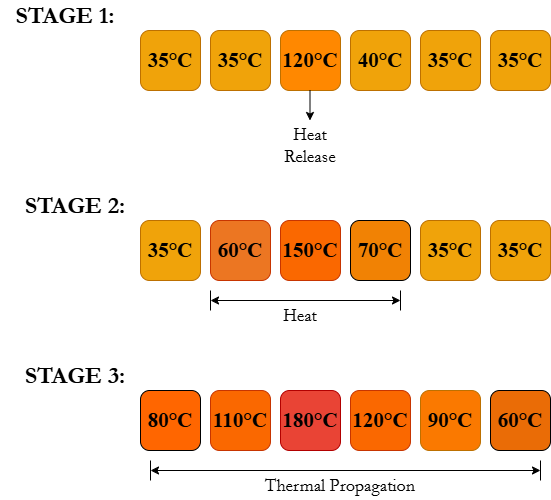

The diagram above was exported from draw.io. Its source (the exported page's mxGraphModel, read from the mxfile embedded in the PNG):
<mxGraphModel dx="999" dy="519" grid="1" gridSize="10" guides="1" tooltips="1" connect="1" arrows="1" fold="1" page="1" pageScale="1" pageWidth="850" pageHeight="1100" math="0" shadow="0">
  <root>
    <mxCell id="0" />
    <mxCell id="1" parent="0" />
    <mxCell id="pFtBseFpQNQqnjJaUvdv-40" connectable="0" parent="1" style="group" value="" vertex="1">
      <mxGeometry height="160" width="550" x="20" y="20" as="geometry" />
    </mxCell>
    <mxCell id="pFtBseFpQNQqnjJaUvdv-35" parent="pFtBseFpQNQqnjJaUvdv-40" style="text;html=1;whiteSpace=wrap;strokeColor=none;fillColor=none;align=center;verticalAlign=middle;rounded=0;fontSize=24;container=1;" value="&lt;font face=&quot;Garamond&quot; style=&quot;color: rgb(0, 0, 0);&quot;&gt;&lt;b&gt;STAGE 1:&lt;/b&gt;&lt;/font&gt;" vertex="1">
      <mxGeometry height="30" width="130" as="geometry" />
    </mxCell>
    <mxCell id="pFtBseFpQNQqnjJaUvdv-39" connectable="0" parent="pFtBseFpQNQqnjJaUvdv-40" style="group" value="" vertex="1">
      <mxGeometry height="130" width="410" x="140" y="30" as="geometry" />
    </mxCell>
    <mxCell id="pFtBseFpQNQqnjJaUvdv-21" connectable="0" parent="pFtBseFpQNQqnjJaUvdv-39" style="group" value="" vertex="1">
      <mxGeometry height="60" width="410" as="geometry" />
    </mxCell>
    <mxCell id="zWBYUkV0MKdUDCQFIWyG-1" parent="pFtBseFpQNQqnjJaUvdv-21" style="rounded=1;whiteSpace=wrap;html=1;fillColor=#f0a30a;fontSize=21;labelBorderColor=none;fillStyle=solid;fontColor=#000000;strokeColor=#BD7000;" value="&lt;font face=&quot;Times New Roman&quot; style=&quot;color: light-dark(rgb(0, 0, 0), rgb(0, 0, 0));&quot;&gt;&lt;b&gt;35°C&lt;/b&gt;&lt;/font&gt;" vertex="1">
      <mxGeometry height="60" width="60" as="geometry" />
    </mxCell>
    <mxCell id="pFtBseFpQNQqnjJaUvdv-16" parent="pFtBseFpQNQqnjJaUvdv-21" style="rounded=1;whiteSpace=wrap;html=1;fillColor=#f0a30a;fontSize=21;labelBorderColor=none;fontColor=#000000;strokeColor=#BD7000;" value="&lt;font face=&quot;Times New Roman&quot; style=&quot;color: light-dark(rgb(0, 0, 0), rgb(0, 0, 0));&quot;&gt;&lt;b&gt;35°C&lt;/b&gt;&lt;/font&gt;" vertex="1">
      <mxGeometry height="60" width="60" x="70" as="geometry" />
    </mxCell>
    <mxCell id="pFtBseFpQNQqnjJaUvdv-17" parent="pFtBseFpQNQqnjJaUvdv-21" style="rounded=1;whiteSpace=wrap;html=1;fillColor=light-dark(#ff8800, #9a5800);fontSize=21;labelBorderColor=none;fontColor=#000000;strokeColor=#BD7000;" value="&lt;font face=&quot;Times New Roman&quot; style=&quot;color: light-dark(rgb(0, 0, 0), rgb(0, 0, 0));&quot;&gt;&lt;b&gt;120°C&lt;/b&gt;&lt;/font&gt;" vertex="1">
      <mxGeometry height="60" width="60" x="140" as="geometry" />
    </mxCell>
    <mxCell id="pFtBseFpQNQqnjJaUvdv-18" parent="pFtBseFpQNQqnjJaUvdv-21" style="rounded=1;whiteSpace=wrap;html=1;fillColor=light-dark(#F0A30A,#000000);fontSize=21;labelBorderColor=none;fontColor=#000000;strokeColor=#BD7000;" value="&lt;font face=&quot;Times New Roman&quot; style=&quot;color: light-dark(rgb(0, 0, 0), rgb(0, 0, 0));&quot;&gt;&lt;b&gt;40°C&lt;/b&gt;&lt;/font&gt;" vertex="1">
      <mxGeometry height="60" width="60" x="210" as="geometry" />
    </mxCell>
    <mxCell id="pFtBseFpQNQqnjJaUvdv-19" parent="pFtBseFpQNQqnjJaUvdv-21" style="rounded=1;whiteSpace=wrap;html=1;fillColor=#f0a30a;fontSize=21;labelBorderColor=none;fontColor=#000000;strokeColor=#BD7000;" value="&lt;font face=&quot;Times New Roman&quot; style=&quot;color: light-dark(rgb(0, 0, 0), rgb(0, 0, 0));&quot;&gt;&lt;b&gt;35°C&lt;/b&gt;&lt;/font&gt;" vertex="1">
      <mxGeometry height="60" width="60" x="280" as="geometry" />
    </mxCell>
    <mxCell id="pFtBseFpQNQqnjJaUvdv-20" parent="pFtBseFpQNQqnjJaUvdv-21" style="rounded=1;whiteSpace=wrap;html=1;fillColor=#f0a30a;fontSize=21;labelBorderColor=none;fontColor=#000000;strokeColor=#BD7000;" value="&lt;font face=&quot;Times New Roman&quot; style=&quot;color: light-dark(rgb(0, 0, 0), rgb(0, 0, 0));&quot;&gt;&lt;b&gt;35°C&lt;/b&gt;&lt;/font&gt;" vertex="1">
      <mxGeometry height="60" width="60" x="350" as="geometry" />
    </mxCell>
    <mxCell id="pFtBseFpQNQqnjJaUvdv-32" edge="1" parent="pFtBseFpQNQqnjJaUvdv-39" style="endArrow=classic;html=1;rounded=0;" value="">
      <mxGeometry height="50" relative="1" width="50" as="geometry">
        <mxPoint x="169.5" y="60" as="sourcePoint" />
        <mxPoint x="169.5" y="90" as="targetPoint" />
      </mxGeometry>
    </mxCell>
    <mxCell id="pFtBseFpQNQqnjJaUvdv-33" parent="pFtBseFpQNQqnjJaUvdv-39" style="text;html=1;whiteSpace=wrap;strokeColor=none;fillColor=none;align=center;verticalAlign=middle;rounded=0;fontFamily=Garamond;fontSize=18;" value="Heat Release" vertex="1">
      <mxGeometry height="30" width="60" x="140" y="100" as="geometry" />
    </mxCell>
    <mxCell id="pFtBseFpQNQqnjJaUvdv-59" connectable="0" parent="1" style="group" value="" vertex="1">
      <mxGeometry height="140" width="540" x="30" y="210" as="geometry" />
    </mxCell>
    <mxCell id="pFtBseFpQNQqnjJaUvdv-42" connectable="0" parent="pFtBseFpQNQqnjJaUvdv-59" style="group" value="" vertex="1">
      <mxGeometry height="90" width="540" as="geometry" />
    </mxCell>
    <mxCell id="pFtBseFpQNQqnjJaUvdv-30" connectable="0" parent="pFtBseFpQNQqnjJaUvdv-42" style="group" value="" vertex="1">
      <mxGeometry height="60" width="410" x="130" y="30" as="geometry" />
    </mxCell>
    <mxCell id="pFtBseFpQNQqnjJaUvdv-23" parent="pFtBseFpQNQqnjJaUvdv-30" style="rounded=1;whiteSpace=wrap;html=1;fillColor=#f0a30a;fontSize=21;labelBorderColor=none;fontColor=#000000;strokeColor=#BD7000;" value="&lt;font face=&quot;Times New Roman&quot; style=&quot;color: light-dark(rgb(0, 0, 0), rgb(0, 0, 0));&quot;&gt;&lt;b&gt;35°C&lt;/b&gt;&lt;/font&gt;" vertex="1">
      <mxGeometry height="60" width="60" as="geometry" />
    </mxCell>
    <mxCell id="pFtBseFpQNQqnjJaUvdv-24" parent="pFtBseFpQNQqnjJaUvdv-30" style="rounded=1;whiteSpace=wrap;html=1;fillColor=light-dark(#ec7622, #e96b12);fontSize=21;labelBorderColor=none;fontColor=#000000;strokeColor=#C73500;" value="&lt;font face=&quot;Times New Roman&quot; style=&quot;color: light-dark(rgb(0, 0, 0), rgb(0, 0, 0));&quot;&gt;&lt;b&gt;60°C&lt;/b&gt;&lt;/font&gt;" vertex="1">
      <mxGeometry height="60" width="60" x="70" as="geometry" />
    </mxCell>
    <mxCell id="pFtBseFpQNQqnjJaUvdv-25" parent="pFtBseFpQNQqnjJaUvdv-30" style="rounded=1;whiteSpace=wrap;html=1;fillColor=#fa6800;fontSize=21;labelBorderColor=none;fontColor=#000000;strokeColor=#C73500;" value="&lt;font face=&quot;Times New Roman&quot; style=&quot;color: light-dark(rgb(0, 0, 0), rgb(0, 0, 0));&quot;&gt;&lt;b&gt;150°C&lt;/b&gt;&lt;/font&gt;" vertex="1">
      <mxGeometry height="60" width="60" x="140" as="geometry" />
    </mxCell>
    <mxCell id="pFtBseFpQNQqnjJaUvdv-26" parent="pFtBseFpQNQqnjJaUvdv-30" style="rounded=1;whiteSpace=wrap;html=1;fillColor=light-dark(#f18204, #FF972D);fontSize=21;labelBorderColor=none;" value="&lt;font face=&quot;Times New Roman&quot; style=&quot;color: light-dark(rgb(0, 0, 0), rgb(0, 0, 0));&quot;&gt;&lt;b&gt;70°C&lt;/b&gt;&lt;/font&gt;" vertex="1">
      <mxGeometry height="60" width="60" x="210" as="geometry" />
    </mxCell>
    <mxCell id="pFtBseFpQNQqnjJaUvdv-27" parent="pFtBseFpQNQqnjJaUvdv-30" style="rounded=1;whiteSpace=wrap;html=1;fillColor=#f0a30a;fontSize=21;labelBorderColor=none;fontColor=#000000;strokeColor=#BD7000;" value="&lt;font face=&quot;Times New Roman&quot; style=&quot;color: light-dark(rgb(0, 0, 0), rgb(0, 0, 0));&quot;&gt;&lt;b&gt;35°C&lt;/b&gt;&lt;/font&gt;" vertex="1">
      <mxGeometry height="60" width="60" x="280" as="geometry" />
    </mxCell>
    <mxCell id="pFtBseFpQNQqnjJaUvdv-28" parent="pFtBseFpQNQqnjJaUvdv-30" style="rounded=1;whiteSpace=wrap;html=1;fillColor=#f0a30a;fontSize=21;labelBorderColor=none;fontColor=#000000;strokeColor=#BD7000;" value="&lt;font face=&quot;Times New Roman&quot; style=&quot;color: light-dark(rgb(0, 0, 0), rgb(0, 0, 0));&quot;&gt;&lt;b&gt;35°C&lt;/b&gt;&lt;/font&gt;" vertex="1">
      <mxGeometry height="60" width="60" x="350" as="geometry" />
    </mxCell>
    <mxCell id="pFtBseFpQNQqnjJaUvdv-41" parent="pFtBseFpQNQqnjJaUvdv-42" style="text;html=1;whiteSpace=wrap;strokeColor=none;fillColor=none;align=center;verticalAlign=middle;rounded=0;fontSize=24;container=1;" value="&lt;font face=&quot;Garamond&quot;&gt;&lt;b&gt;STAGE 2:&lt;/b&gt;&lt;/font&gt;" vertex="1">
      <mxGeometry height="30" width="130" as="geometry" />
    </mxCell>
    <mxCell id="pFtBseFpQNQqnjJaUvdv-43" edge="1" parent="pFtBseFpQNQqnjJaUvdv-59" style="endArrow=classic;startArrow=classic;html=1;rounded=0;" value="">
      <mxGeometry height="50" relative="1" width="50" as="geometry">
        <mxPoint x="200" y="110" as="sourcePoint" />
        <mxPoint x="390" y="110" as="targetPoint" />
      </mxGeometry>
    </mxCell>
    <mxCell id="pFtBseFpQNQqnjJaUvdv-46" edge="1" parent="pFtBseFpQNQqnjJaUvdv-59" style="endArrow=none;html=1;rounded=0;" value="">
      <mxGeometry height="50" relative="1" width="50" as="geometry">
        <mxPoint x="200" y="120" as="sourcePoint" />
        <mxPoint x="200" y="100" as="targetPoint" />
      </mxGeometry>
    </mxCell>
    <mxCell id="pFtBseFpQNQqnjJaUvdv-47" edge="1" parent="pFtBseFpQNQqnjJaUvdv-59" style="endArrow=none;html=1;rounded=0;" value="">
      <mxGeometry height="50" relative="1" width="50" as="geometry">
        <mxPoint x="390" y="120" as="sourcePoint" />
        <mxPoint x="390" y="100" as="targetPoint" />
      </mxGeometry>
    </mxCell>
    <mxCell id="pFtBseFpQNQqnjJaUvdv-58" parent="pFtBseFpQNQqnjJaUvdv-59" style="text;html=1;whiteSpace=wrap;strokeColor=none;fillColor=none;align=center;verticalAlign=middle;rounded=0;fontFamily=Garamond;fontSize=18;" value="Heat" vertex="1">
      <mxGeometry height="30" width="60" x="260" y="110" as="geometry" />
    </mxCell>
    <mxCell id="pFtBseFpQNQqnjJaUvdv-61" connectable="0" parent="1" style="group" value="" vertex="1">
      <mxGeometry height="90" width="540" x="30" y="380" as="geometry" />
    </mxCell>
    <mxCell id="pFtBseFpQNQqnjJaUvdv-62" connectable="0" parent="pFtBseFpQNQqnjJaUvdv-61" style="group" value="" vertex="1">
      <mxGeometry height="60" width="410" x="130" y="30" as="geometry" />
    </mxCell>
    <mxCell id="pFtBseFpQNQqnjJaUvdv-63" parent="pFtBseFpQNQqnjJaUvdv-62" style="rounded=1;whiteSpace=wrap;html=1;fillColor=light-dark(#ff6600, #C47615);fontSize=21;labelBorderColor=none;" value="&lt;font face=&quot;Times New Roman&quot; style=&quot;color: light-dark(rgb(0, 0, 0), rgb(0, 0, 0));&quot;&gt;&lt;b&gt;80°C&lt;/b&gt;&lt;/font&gt;" vertex="1">
      <mxGeometry height="60" width="60" as="geometry" />
    </mxCell>
    <mxCell id="pFtBseFpQNQqnjJaUvdv-64" parent="pFtBseFpQNQqnjJaUvdv-62" style="rounded=1;whiteSpace=wrap;html=1;fillColor=#fa6800;fontSize=21;labelBorderColor=none;fontColor=#000000;strokeColor=#C73500;" value="&lt;font face=&quot;Times New Roman&quot; style=&quot;color: light-dark(rgb(0, 0, 0), rgb(0, 0, 0));&quot;&gt;&lt;b&gt;110°C&lt;/b&gt;&lt;/font&gt;" vertex="1">
      <mxGeometry height="60" width="60" x="70" as="geometry" />
    </mxCell>
    <mxCell id="pFtBseFpQNQqnjJaUvdv-65" parent="pFtBseFpQNQqnjJaUvdv-62" style="rounded=1;whiteSpace=wrap;html=1;fillColor=light-dark(#e94435, #ff9281);fontSize=21;labelBorderColor=none;fontColor=#ffffff;strokeColor=#B20000;" value="&lt;font face=&quot;Times New Roman&quot; style=&quot;color: light-dark(rgb(0, 0, 0), rgb(0, 0, 0));&quot;&gt;&lt;b&gt;180°C&lt;/b&gt;&lt;/font&gt;" vertex="1">
      <mxGeometry height="60" width="60" x="140" as="geometry" />
    </mxCell>
    <mxCell id="pFtBseFpQNQqnjJaUvdv-66" parent="pFtBseFpQNQqnjJaUvdv-62" style="rounded=1;whiteSpace=wrap;html=1;fillColor=#fa6800;fontSize=21;labelBorderColor=none;fontColor=#000000;strokeColor=#C73500;" value="&lt;font face=&quot;Times New Roman&quot; style=&quot;color: light-dark(rgb(0, 0, 0), rgb(0, 0, 0));&quot;&gt;&lt;b&gt;120°C&lt;/b&gt;&lt;/font&gt;" vertex="1">
      <mxGeometry height="60" width="60" x="210" as="geometry" />
    </mxCell>
    <mxCell id="pFtBseFpQNQqnjJaUvdv-67" parent="pFtBseFpQNQqnjJaUvdv-62" style="rounded=1;whiteSpace=wrap;html=1;fillColor=light-dark(#fa7900, #9a5800);fontSize=21;labelBorderColor=none;fontColor=#000000;strokeColor=#BD7000;" value="&lt;font face=&quot;Times New Roman&quot; style=&quot;color: light-dark(rgb(0, 0, 0), rgb(0, 0, 0));&quot;&gt;&lt;b&gt;90°C&lt;/b&gt;&lt;/font&gt;" vertex="1">
      <mxGeometry height="60" width="60" x="280" as="geometry" />
    </mxCell>
    <mxCell id="pFtBseFpQNQqnjJaUvdv-68" parent="pFtBseFpQNQqnjJaUvdv-62" style="rounded=1;whiteSpace=wrap;html=1;fillColor=light-dark(#ea6c06, #9a5800);fontSize=21;labelBorderColor=none;" value="&lt;font face=&quot;Times New Roman&quot; style=&quot;color: light-dark(rgb(0, 0, 0), rgb(0, 0, 0));&quot;&gt;&lt;b&gt;60°C&lt;/b&gt;&lt;/font&gt;" vertex="1">
      <mxGeometry height="60" width="60" x="350" as="geometry" />
    </mxCell>
    <mxCell id="pFtBseFpQNQqnjJaUvdv-69" parent="pFtBseFpQNQqnjJaUvdv-61" style="text;html=1;whiteSpace=wrap;strokeColor=none;fillColor=none;align=center;verticalAlign=middle;rounded=0;fontSize=24;container=1;" value="&lt;font face=&quot;Garamond&quot;&gt;&lt;b&gt;STAGE 3:&lt;/b&gt;&lt;/font&gt;" vertex="1">
      <mxGeometry height="30" width="130" as="geometry" />
    </mxCell>
    <mxCell id="pFtBseFpQNQqnjJaUvdv-70" edge="1" parent="1" style="endArrow=classic;startArrow=classic;html=1;rounded=0;" value="">
      <mxGeometry height="50" relative="1" width="50" as="geometry">
        <mxPoint x="170" y="490" as="sourcePoint" />
        <mxPoint x="560" y="490" as="targetPoint" />
      </mxGeometry>
    </mxCell>
    <mxCell id="pFtBseFpQNQqnjJaUvdv-71" edge="1" parent="1" style="endArrow=none;html=1;rounded=0;" value="">
      <mxGeometry height="50" relative="1" width="50" as="geometry">
        <mxPoint x="170" y="500" as="sourcePoint" />
        <mxPoint x="170" y="480" as="targetPoint" />
      </mxGeometry>
    </mxCell>
    <mxCell id="pFtBseFpQNQqnjJaUvdv-72" edge="1" parent="1" style="endArrow=none;html=1;rounded=0;" value="">
      <mxGeometry height="50" relative="1" width="50" as="geometry">
        <mxPoint x="560" y="500" as="sourcePoint" />
        <mxPoint x="560" y="480" as="targetPoint" />
      </mxGeometry>
    </mxCell>
    <mxCell id="pFtBseFpQNQqnjJaUvdv-73" parent="1" style="text;html=1;whiteSpace=wrap;strokeColor=none;fillColor=none;align=center;verticalAlign=middle;rounded=0;fontFamily=Garamond;fontSize=18;" value="Thermal Propagation" vertex="1">
      <mxGeometry height="30" width="180" x="270" y="490" as="geometry" />
    </mxCell>
  </root>
</mxGraphModel>